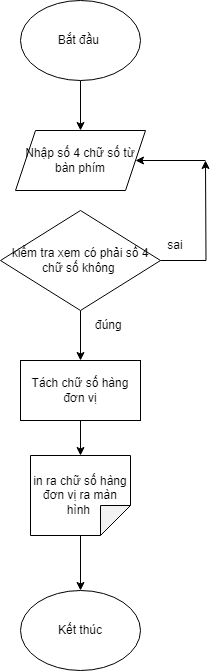

The diagram above was exported from draw.io. Its source (the exported page's mxGraphModel, read from the mxfile embedded in the PNG):
<mxGraphModel dx="472" dy="746" grid="1" gridSize="10" guides="1" tooltips="1" connect="1" arrows="1" fold="1" page="1" pageScale="1" pageWidth="827" pageHeight="1169" math="0" shadow="0">
  <root>
    <mxCell id="0" />
    <mxCell id="1" parent="0" />
    <mxCell id="_rPP2dRZ_6J6ur-yGUjd-3" style="edgeStyle=orthogonalEdgeStyle;rounded=0;orthogonalLoop=1;jettySize=auto;html=1;exitX=0.5;exitY=1;exitDx=0;exitDy=0;" edge="1" parent="1" source="_rPP2dRZ_6J6ur-yGUjd-1" target="_rPP2dRZ_6J6ur-yGUjd-2">
      <mxGeometry relative="1" as="geometry" />
    </mxCell>
    <mxCell id="_rPP2dRZ_6J6ur-yGUjd-1" value="Bắt đầu&amp;nbsp;" style="ellipse;whiteSpace=wrap;html=1;" vertex="1" parent="1">
      <mxGeometry x="175" y="90" width="120" height="80" as="geometry" />
    </mxCell>
    <mxCell id="_rPP2dRZ_6J6ur-yGUjd-2" value="Nhập số 4 chữ số từ bàn phím" style="shape=parallelogram;perimeter=parallelogramPerimeter;whiteSpace=wrap;html=1;fixedSize=1;" vertex="1" parent="1">
      <mxGeometry x="170" y="220" width="130" height="60" as="geometry" />
    </mxCell>
    <mxCell id="_rPP2dRZ_6J6ur-yGUjd-15" style="edgeStyle=orthogonalEdgeStyle;rounded=0;orthogonalLoop=1;jettySize=auto;html=1;exitX=1;exitY=0.5;exitDx=0;exitDy=0;" edge="1" parent="1" source="_rPP2dRZ_6J6ur-yGUjd-4">
      <mxGeometry relative="1" as="geometry">
        <mxPoint x="360" y="250" as="targetPoint" />
      </mxGeometry>
    </mxCell>
    <mxCell id="_rPP2dRZ_6J6ur-yGUjd-24" style="edgeStyle=orthogonalEdgeStyle;rounded=0;orthogonalLoop=1;jettySize=auto;html=1;entryX=0.5;entryY=0;entryDx=0;entryDy=0;" edge="1" parent="1" source="_rPP2dRZ_6J6ur-yGUjd-4" target="_rPP2dRZ_6J6ur-yGUjd-11">
      <mxGeometry relative="1" as="geometry" />
    </mxCell>
    <mxCell id="_rPP2dRZ_6J6ur-yGUjd-4" value="kiểm tra xem có phải số 4 chữ số không&amp;nbsp;" style="rhombus;whiteSpace=wrap;html=1;" vertex="1" parent="1">
      <mxGeometry x="155" y="300" width="160" height="100" as="geometry" />
    </mxCell>
    <mxCell id="_rPP2dRZ_6J6ur-yGUjd-25" style="edgeStyle=orthogonalEdgeStyle;rounded=0;orthogonalLoop=1;jettySize=auto;html=1;" edge="1" parent="1" source="_rPP2dRZ_6J6ur-yGUjd-11" target="_rPP2dRZ_6J6ur-yGUjd-13">
      <mxGeometry relative="1" as="geometry" />
    </mxCell>
    <mxCell id="_rPP2dRZ_6J6ur-yGUjd-11" value="Tách chữ số hàng đơn vị" style="rounded=0;whiteSpace=wrap;html=1;" vertex="1" parent="1">
      <mxGeometry x="175" y="450" width="120" height="60" as="geometry" />
    </mxCell>
    <mxCell id="_rPP2dRZ_6J6ur-yGUjd-26" style="edgeStyle=orthogonalEdgeStyle;rounded=0;orthogonalLoop=1;jettySize=auto;html=1;" edge="1" parent="1" source="_rPP2dRZ_6J6ur-yGUjd-13" target="_rPP2dRZ_6J6ur-yGUjd-14">
      <mxGeometry relative="1" as="geometry" />
    </mxCell>
    <mxCell id="_rPP2dRZ_6J6ur-yGUjd-13" value="in ra chữ số hàng đơn vị ra màn hình&amp;nbsp;" style="shape=note;whiteSpace=wrap;html=1;backgroundOutline=1;darkOpacity=0.05;direction=south;" vertex="1" parent="1">
      <mxGeometry x="185" y="545" width="100" height="80" as="geometry" />
    </mxCell>
    <mxCell id="_rPP2dRZ_6J6ur-yGUjd-14" value="Kết thúc" style="ellipse;whiteSpace=wrap;html=1;" vertex="1" parent="1">
      <mxGeometry x="175" y="680" width="120" height="80" as="geometry" />
    </mxCell>
    <mxCell id="_rPP2dRZ_6J6ur-yGUjd-22" value="" style="endArrow=classic;html=1;rounded=0;entryX=1;entryY=0.5;entryDx=0;entryDy=0;" edge="1" parent="1" target="_rPP2dRZ_6J6ur-yGUjd-2">
      <mxGeometry width="50" height="50" relative="1" as="geometry">
        <mxPoint x="360" y="250" as="sourcePoint" />
        <mxPoint x="350" y="260" as="targetPoint" />
      </mxGeometry>
    </mxCell>
    <mxCell id="_rPP2dRZ_6J6ur-yGUjd-27" value="sai" style="text;html=1;strokeColor=none;fillColor=none;align=center;verticalAlign=middle;whiteSpace=wrap;rounded=0;" vertex="1" parent="1">
      <mxGeometry x="300" y="320" width="60" height="30" as="geometry" />
    </mxCell>
    <mxCell id="_rPP2dRZ_6J6ur-yGUjd-28" value="đúng&amp;nbsp;" style="text;html=1;strokeColor=none;fillColor=none;align=center;verticalAlign=middle;whiteSpace=wrap;rounded=0;" vertex="1" parent="1">
      <mxGeometry x="235" y="400" width="60" height="30" as="geometry" />
    </mxCell>
  </root>
</mxGraphModel>